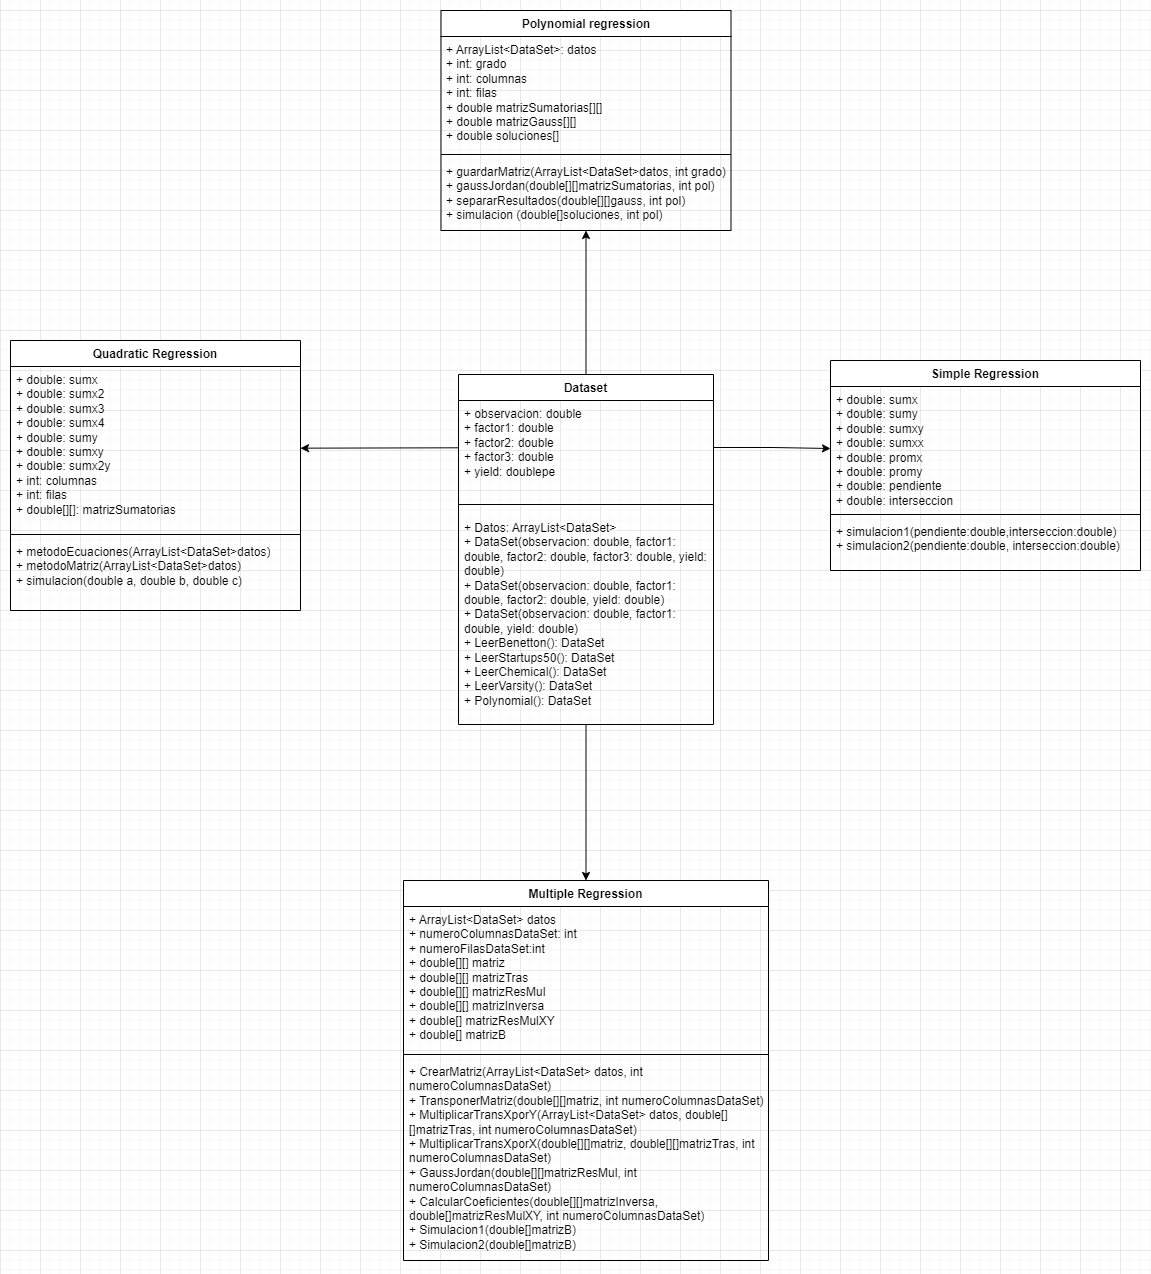

The diagram above was exported from draw.io. Its source (the exported page's mxGraphModel, read from the mxfile embedded in the PNG):
<mxGraphModel dx="3183" dy="2239" grid="1" gridSize="10" guides="1" tooltips="1" connect="1" arrows="1" fold="1" page="1" pageScale="1" pageWidth="850" pageHeight="1100" math="0" shadow="0">
  <root>
    <mxCell id="0" />
    <mxCell id="1" parent="0" />
    <mxCell id="ywURogap4_ZWBzwijKBE-22" style="edgeStyle=orthogonalEdgeStyle;rounded=0;orthogonalLoop=1;jettySize=auto;html=1;entryX=0.5;entryY=1;entryDx=0;entryDy=0;" parent="1" source="ywURogap4_ZWBzwijKBE-1" target="ywURogap4_ZWBzwijKBE-9" edge="1">
      <mxGeometry relative="1" as="geometry">
        <mxPoint x="378.06666666666706" y="60" as="targetPoint" />
      </mxGeometry>
    </mxCell>
    <mxCell id="ywURogap4_ZWBzwijKBE-24" style="edgeStyle=orthogonalEdgeStyle;rounded=0;orthogonalLoop=1;jettySize=auto;html=1;" parent="1" source="ywURogap4_ZWBzwijKBE-1" target="ywURogap4_ZWBzwijKBE-17" edge="1">
      <mxGeometry relative="1" as="geometry" />
    </mxCell>
    <mxCell id="ywURogap4_ZWBzwijKBE-1" value="Dataset" style="swimlane;fontStyle=1;align=center;verticalAlign=top;childLayout=stackLayout;horizontal=1;startSize=26;horizontalStack=0;resizeParent=1;resizeParentMax=0;resizeLast=0;collapsible=1;marginBottom=0;whiteSpace=wrap;html=1;" parent="1" vertex="1">
      <mxGeometry x="298" y="244" width="255" height="350" as="geometry" />
    </mxCell>
    <mxCell id="ywURogap4_ZWBzwijKBE-2" value="&lt;div&gt;+ observacion: double&lt;/div&gt;&lt;div&gt;+ factor1: double&lt;/div&gt;&lt;div&gt;+ factor2: double&lt;/div&gt;&lt;div&gt;+ factor3: double&lt;/div&gt;+ yield: doublepe" style="text;strokeColor=none;fillColor=none;align=left;verticalAlign=top;spacingLeft=4;spacingRight=4;overflow=hidden;rotatable=0;points=[[0,0.5],[1,0.5]];portConstraint=eastwest;whiteSpace=wrap;html=1;" parent="ywURogap4_ZWBzwijKBE-1" vertex="1">
      <mxGeometry y="26" width="255" height="94" as="geometry" />
    </mxCell>
    <mxCell id="ywURogap4_ZWBzwijKBE-3" value="" style="line;strokeWidth=1;fillColor=none;align=left;verticalAlign=middle;spacingTop=-1;spacingLeft=3;spacingRight=3;rotatable=0;labelPosition=right;points=[];portConstraint=eastwest;strokeColor=inherit;" parent="ywURogap4_ZWBzwijKBE-1" vertex="1">
      <mxGeometry y="120" width="255" height="20" as="geometry" />
    </mxCell>
    <mxCell id="ywURogap4_ZWBzwijKBE-4" value="&lt;div&gt;+ Datos: ArrayList&amp;lt;DataSet&amp;gt;&lt;/div&gt;&lt;div&gt;+ DataSet(observacion: double, factor1: double, factor2: double, factor3: double, yield: double)&lt;/div&gt;&lt;div&gt;+ DataSet(observacion: double, factor1: double, factor2: double, yield: double)&lt;/div&gt;&lt;div&gt;+ DataSet(observacion: double, factor1: double, yield: double)&lt;/div&gt;&lt;div&gt;+ LeerBenetton(): DataSet&lt;/div&gt;&lt;div&gt;+ LeerStartups50(): DataSet&lt;/div&gt;&lt;div&gt;+ LeerChemical(): DataSet&lt;/div&gt;&lt;div&gt;+ LeerVarsity(): DataSet&lt;/div&gt;&lt;div&gt;+ Polynomial(): DataSet&lt;/div&gt;" style="text;strokeColor=none;fillColor=none;align=left;verticalAlign=top;spacingLeft=4;spacingRight=4;overflow=hidden;rotatable=0;points=[[0,0.5],[1,0.5]];portConstraint=eastwest;whiteSpace=wrap;html=1;" parent="ywURogap4_ZWBzwijKBE-1" vertex="1">
      <mxGeometry y="140" width="255" height="210" as="geometry" />
    </mxCell>
    <mxCell id="ywURogap4_ZWBzwijKBE-5" value="Quadratic Regression" style="swimlane;fontStyle=1;align=center;verticalAlign=top;childLayout=stackLayout;horizontal=1;startSize=26;horizontalStack=0;resizeParent=1;resizeParentMax=0;resizeLast=0;collapsible=1;marginBottom=0;whiteSpace=wrap;html=1;" parent="1" vertex="1">
      <mxGeometry x="-150" y="210" width="290" height="270" as="geometry" />
    </mxCell>
    <mxCell id="ywURogap4_ZWBzwijKBE-6" value="&lt;div&gt;+ double: sumx&lt;/div&gt;+ double:&amp;nbsp;sumx2&lt;br&gt;+ double:&amp;nbsp;sumx3&lt;br&gt;+ double:&amp;nbsp;sumx4&lt;br&gt;+ double:&amp;nbsp;sumy&amp;nbsp;&lt;br&gt;+ double: sumxy&lt;br&gt;+ double:&amp;nbsp;&lt;span style=&quot;background-color: initial;&quot;&gt;sumx2y&lt;br&gt;&lt;/span&gt;+ int:&amp;nbsp;&lt;span style=&quot;background-color: initial;&quot;&gt;columnas&lt;/span&gt;&lt;br&gt;&lt;div&gt;+ int: filas&lt;/div&gt;&lt;div&gt;+ double[][]:&amp;nbsp;matrizSumatorias&lt;/div&gt;" style="text;strokeColor=none;fillColor=none;align=left;verticalAlign=top;spacingLeft=4;spacingRight=4;overflow=hidden;rotatable=0;points=[[0,0.5],[1,0.5]];portConstraint=eastwest;whiteSpace=wrap;html=1;" parent="ywURogap4_ZWBzwijKBE-5" vertex="1">
      <mxGeometry y="26" width="290" height="164" as="geometry" />
    </mxCell>
    <mxCell id="ywURogap4_ZWBzwijKBE-7" value="" style="line;strokeWidth=1;fillColor=none;align=left;verticalAlign=middle;spacingTop=-1;spacingLeft=3;spacingRight=3;rotatable=0;labelPosition=right;points=[];portConstraint=eastwest;strokeColor=inherit;" parent="ywURogap4_ZWBzwijKBE-5" vertex="1">
      <mxGeometry y="190" width="290" height="8" as="geometry" />
    </mxCell>
    <mxCell id="ywURogap4_ZWBzwijKBE-8" value="+ metodoEcuaciones(ArrayList&amp;lt;DataSet&amp;gt;datos)&lt;br&gt;+ metodoMatriz(ArrayList&amp;lt;DataSet&amp;gt;datos)&lt;br&gt;+ simulacion(double a, double b, double c)" style="text;strokeColor=none;fillColor=none;align=left;verticalAlign=top;spacingLeft=4;spacingRight=4;overflow=hidden;rotatable=0;points=[[0,0.5],[1,0.5]];portConstraint=eastwest;whiteSpace=wrap;html=1;" parent="ywURogap4_ZWBzwijKBE-5" vertex="1">
      <mxGeometry y="198" width="290" height="72" as="geometry" />
    </mxCell>
    <mxCell id="ywURogap4_ZWBzwijKBE-9" value="Polynomial regression" style="swimlane;fontStyle=1;align=center;verticalAlign=top;childLayout=stackLayout;horizontal=1;startSize=26;horizontalStack=0;resizeParent=1;resizeParentMax=0;resizeLast=0;collapsible=1;marginBottom=0;whiteSpace=wrap;html=1;" parent="1" vertex="1">
      <mxGeometry x="280.5" y="-120" width="290" height="220" as="geometry" />
    </mxCell>
    <mxCell id="ywURogap4_ZWBzwijKBE-10" value="&lt;div&gt;+ ArrayList&amp;lt;DataSet&amp;gt;: datos&lt;/div&gt;&lt;div&gt;&lt;span style=&quot;background-color: initial;&quot;&gt;+ int: grado&lt;/span&gt;&lt;br&gt;&lt;/div&gt;&lt;div&gt;+ int: columnas&lt;/div&gt;&lt;div&gt;+ int: filas&lt;/div&gt;&lt;div&gt;+ double matrizSumatorias[][]&lt;/div&gt;&lt;div&gt;+ double matrizGauss[][]&lt;/div&gt;&lt;div&gt;+ double soluciones[]&lt;/div&gt;" style="text;strokeColor=none;fillColor=none;align=left;verticalAlign=top;spacingLeft=4;spacingRight=4;overflow=hidden;rotatable=0;points=[[0,0.5],[1,0.5]];portConstraint=eastwest;whiteSpace=wrap;html=1;" parent="ywURogap4_ZWBzwijKBE-9" vertex="1">
      <mxGeometry y="26" width="290" height="114" as="geometry" />
    </mxCell>
    <mxCell id="ywURogap4_ZWBzwijKBE-11" value="" style="line;strokeWidth=1;fillColor=none;align=left;verticalAlign=middle;spacingTop=-1;spacingLeft=3;spacingRight=3;rotatable=0;labelPosition=right;points=[];portConstraint=eastwest;strokeColor=inherit;" parent="ywURogap4_ZWBzwijKBE-9" vertex="1">
      <mxGeometry y="140" width="290" height="8" as="geometry" />
    </mxCell>
    <mxCell id="ywURogap4_ZWBzwijKBE-12" value="+ guardarMatriz(ArrayList&amp;lt;DataSet&amp;gt;datos, int grado)&lt;br&gt;+ gaussJordan(double[][]matrizSumatorias, int pol)&lt;br&gt;+ separarResultados(double[][]gauss, int pol)&lt;br&gt;+ simulacion (double[]soluciones, int pol)" style="text;strokeColor=none;fillColor=none;align=left;verticalAlign=top;spacingLeft=4;spacingRight=4;overflow=hidden;rotatable=0;points=[[0,0.5],[1,0.5]];portConstraint=eastwest;whiteSpace=wrap;html=1;" parent="ywURogap4_ZWBzwijKBE-9" vertex="1">
      <mxGeometry y="148" width="290" height="72" as="geometry" />
    </mxCell>
    <mxCell id="ywURogap4_ZWBzwijKBE-13" value="Simple Regression" style="swimlane;fontStyle=1;align=center;verticalAlign=top;childLayout=stackLayout;horizontal=1;startSize=26;horizontalStack=0;resizeParent=1;resizeParentMax=0;resizeLast=0;collapsible=1;marginBottom=0;whiteSpace=wrap;html=1;" parent="1" vertex="1">
      <mxGeometry x="670" y="230" width="310" height="210" as="geometry" />
    </mxCell>
    <mxCell id="ywURogap4_ZWBzwijKBE-14" value="&lt;div&gt;+ double: sumx&lt;/div&gt;+ double:&amp;nbsp;sumy&lt;br&gt;+ double:&amp;nbsp;sumxy&lt;br&gt;+ double:&lt;span style=&quot;background-color: initial;&quot;&gt;&amp;nbsp;sumxx&lt;/span&gt;&lt;br&gt;+ double:&amp;nbsp;promx&lt;br&gt;+ double:&lt;span style=&quot;background-color: initial;&quot;&gt;&amp;nbsp;promy&lt;/span&gt;&lt;br&gt;+ double: pendiente&lt;br&gt;+ double: interseccion" style="text;strokeColor=none;fillColor=none;align=left;verticalAlign=top;spacingLeft=4;spacingRight=4;overflow=hidden;rotatable=0;points=[[0,0.5],[1,0.5]];portConstraint=eastwest;whiteSpace=wrap;html=1;" parent="ywURogap4_ZWBzwijKBE-13" vertex="1">
      <mxGeometry y="26" width="310" height="124" as="geometry" />
    </mxCell>
    <mxCell id="ywURogap4_ZWBzwijKBE-15" value="" style="line;strokeWidth=1;fillColor=none;align=left;verticalAlign=middle;spacingTop=-1;spacingLeft=3;spacingRight=3;rotatable=0;labelPosition=right;points=[];portConstraint=eastwest;strokeColor=inherit;" parent="ywURogap4_ZWBzwijKBE-13" vertex="1">
      <mxGeometry y="150" width="310" height="8" as="geometry" />
    </mxCell>
    <mxCell id="ywURogap4_ZWBzwijKBE-16" value="+ simulacion1(pendiente:double,interseccion:double)&lt;br&gt;+ simulacion2(pendiente:double, interseccion:double)" style="text;strokeColor=none;fillColor=none;align=left;verticalAlign=top;spacingLeft=4;spacingRight=4;overflow=hidden;rotatable=0;points=[[0,0.5],[1,0.5]];portConstraint=eastwest;whiteSpace=wrap;html=1;" parent="ywURogap4_ZWBzwijKBE-13" vertex="1">
      <mxGeometry y="158" width="310" height="52" as="geometry" />
    </mxCell>
    <mxCell id="ywURogap4_ZWBzwijKBE-17" value="Multiple Regression" style="swimlane;fontStyle=1;align=center;verticalAlign=top;childLayout=stackLayout;horizontal=1;startSize=26;horizontalStack=0;resizeParent=1;resizeParentMax=0;resizeLast=0;collapsible=1;marginBottom=0;whiteSpace=wrap;html=1;" parent="1" vertex="1">
      <mxGeometry x="243" y="750" width="365" height="380" as="geometry" />
    </mxCell>
    <mxCell id="ywURogap4_ZWBzwijKBE-18" value="&lt;div&gt;+ ArrayList&amp;lt;DataSet&amp;gt; datos&lt;/div&gt;&lt;div&gt;+ numeroColumnasDataSet: int&lt;/div&gt;&lt;div&gt;+ numeroFilasDataSet:int&lt;/div&gt;&lt;div&gt;&lt;span style=&quot;background-color: initial;&quot;&gt;+ double[][] matriz&lt;/span&gt;&lt;br&gt;&lt;/div&gt;&lt;div&gt;+ double[][] matrizTras&lt;/div&gt;&lt;div&gt;+ double[][] matrizResMul&lt;/div&gt;&lt;div&gt;+ double[][] matrizInversa&lt;/div&gt;&lt;div&gt;+ double[] matrizResMulXY&lt;/div&gt;&lt;div&gt;+ double[] matrizB&lt;/div&gt;" style="text;strokeColor=none;fillColor=none;align=left;verticalAlign=top;spacingLeft=4;spacingRight=4;overflow=hidden;rotatable=0;points=[[0,0.5],[1,0.5]];portConstraint=eastwest;whiteSpace=wrap;html=1;" parent="ywURogap4_ZWBzwijKBE-17" vertex="1">
      <mxGeometry y="26" width="365" height="144" as="geometry" />
    </mxCell>
    <mxCell id="ywURogap4_ZWBzwijKBE-19" value="" style="line;strokeWidth=1;fillColor=none;align=left;verticalAlign=middle;spacingTop=-1;spacingLeft=3;spacingRight=3;rotatable=0;labelPosition=right;points=[];portConstraint=eastwest;strokeColor=inherit;" parent="ywURogap4_ZWBzwijKBE-17" vertex="1">
      <mxGeometry y="170" width="365" height="8" as="geometry" />
    </mxCell>
    <mxCell id="ywURogap4_ZWBzwijKBE-20" value="+ CrearMatriz(ArrayList&amp;lt;DataSet&amp;gt; datos, int numeroColumnasDataSet)&lt;br&gt;+ TransponerMatriz(double[][]matriz, int numeroColumnasDataSet)&lt;br&gt;+ MultiplicarTransXporY(ArrayList&amp;lt;DataSet&amp;gt; datos, double[][]matrizTras, int numeroColumnasDataSet)&lt;br&gt;+ MultiplicarTransXporX(double[][]matriz, double[][]matrizTras, int numeroColumnasDataSet)&lt;br&gt;+ GaussJordan(double[][]matrizResMul, int numeroColumnasDataSet)&lt;br&gt;+ CalcularCoeficientes(double[][]matrizInversa, double[]matrizResMulXY, int numeroColumnasDataSet)&lt;br&gt;+ Simulacion1(double[]matrizB)&lt;br&gt;+ Simulacion2(double[]matrizB)" style="text;strokeColor=none;fillColor=none;align=left;verticalAlign=top;spacingLeft=4;spacingRight=4;overflow=hidden;rotatable=0;points=[[0,0.5],[1,0.5]];portConstraint=eastwest;whiteSpace=wrap;html=1;" parent="ywURogap4_ZWBzwijKBE-17" vertex="1">
      <mxGeometry y="178" width="365" height="202" as="geometry" />
    </mxCell>
    <mxCell id="ywURogap4_ZWBzwijKBE-21" style="rounded=0;orthogonalLoop=1;jettySize=auto;html=1;" parent="1" source="ywURogap4_ZWBzwijKBE-2" target="ywURogap4_ZWBzwijKBE-6" edge="1">
      <mxGeometry relative="1" as="geometry" />
    </mxCell>
    <mxCell id="ywURogap4_ZWBzwijKBE-23" style="edgeStyle=orthogonalEdgeStyle;rounded=0;orthogonalLoop=1;jettySize=auto;html=1;" parent="1" source="ywURogap4_ZWBzwijKBE-2" target="ywURogap4_ZWBzwijKBE-14" edge="1">
      <mxGeometry relative="1" as="geometry" />
    </mxCell>
  </root>
</mxGraphModel>